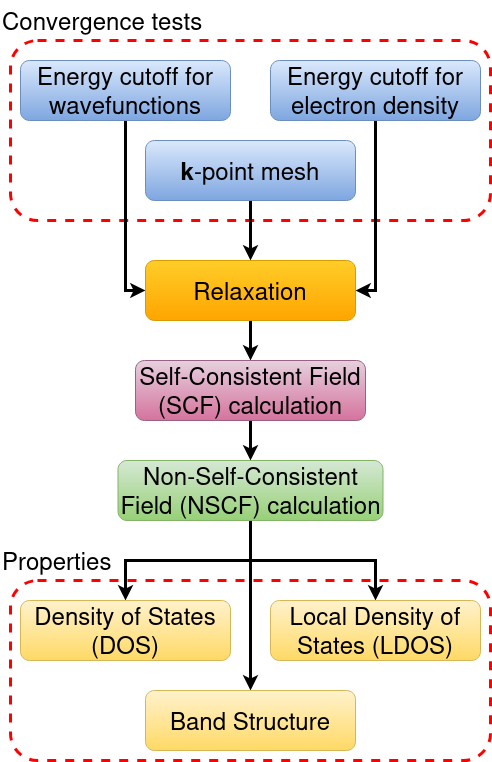

The diagram above was exported from draw.io. Its source (the exported page's mxGraphModel, read from the mxfile embedded in the PNG):
<mxGraphModel dx="1360" dy="795" grid="1" gridSize="10" guides="1" tooltips="1" connect="1" arrows="1" fold="1" page="1" pageScale="1" pageWidth="850" pageHeight="1100" math="0" shadow="0">
  <root>
    <mxCell id="0" />
    <mxCell id="1" parent="0" />
    <mxCell id="OYnXkEWvFUTQde6uWjBe-21" value="" style="rounded=1;whiteSpace=wrap;html=1;fillColor=none;strokeColor=#FF0000;dashed=1;strokeWidth=3;" vertex="1" parent="1">
      <mxGeometry x="180" y="60" width="480" height="180" as="geometry" />
    </mxCell>
    <mxCell id="OYnXkEWvFUTQde6uWjBe-20" value="" style="rounded=1;whiteSpace=wrap;html=1;fillColor=none;dashed=1;strokeWidth=3;strokeColor=#FF0000;" vertex="1" parent="1">
      <mxGeometry x="180" y="600" width="480" height="180" as="geometry" />
    </mxCell>
    <mxCell id="OYnXkEWvFUTQde6uWjBe-11" style="edgeStyle=orthogonalEdgeStyle;rounded=0;orthogonalLoop=1;jettySize=auto;html=1;entryX=0;entryY=0.5;entryDx=0;entryDy=0;strokeWidth=3;" edge="1" parent="1" source="OYnXkEWvFUTQde6uWjBe-1" target="OYnXkEWvFUTQde6uWjBe-6">
      <mxGeometry relative="1" as="geometry">
        <Array as="points">
          <mxPoint x="295" y="310" />
        </Array>
      </mxGeometry>
    </mxCell>
    <mxCell id="OYnXkEWvFUTQde6uWjBe-1" value="&lt;font style=&quot;font-size: 24px;&quot;&gt;Energy cutoff for wavefunctions&lt;/font&gt;" style="rounded=1;whiteSpace=wrap;html=1;fillColor=#dae8fc;strokeColor=#6c8ebf;gradientColor=#7ea6e0;" vertex="1" parent="1">
      <mxGeometry x="190" y="80" width="210" height="60" as="geometry" />
    </mxCell>
    <mxCell id="OYnXkEWvFUTQde6uWjBe-10" style="edgeStyle=orthogonalEdgeStyle;rounded=0;orthogonalLoop=1;jettySize=auto;html=1;entryX=1;entryY=0.5;entryDx=0;entryDy=0;strokeWidth=3;" edge="1" parent="1" source="OYnXkEWvFUTQde6uWjBe-2" target="OYnXkEWvFUTQde6uWjBe-6">
      <mxGeometry relative="1" as="geometry" />
    </mxCell>
    <mxCell id="OYnXkEWvFUTQde6uWjBe-2" value="&lt;font style=&quot;font-size: 24px;&quot;&gt;Energy cutoff for electron density&lt;/font&gt;" style="rounded=1;whiteSpace=wrap;html=1;fillColor=#dae8fc;strokeColor=#6c8ebf;gradientColor=#7ea6e0;" vertex="1" parent="1">
      <mxGeometry x="440" y="80" width="210" height="60" as="geometry" />
    </mxCell>
    <mxCell id="OYnXkEWvFUTQde6uWjBe-9" style="edgeStyle=orthogonalEdgeStyle;rounded=0;orthogonalLoop=1;jettySize=auto;html=1;strokeWidth=3;" edge="1" parent="1" source="OYnXkEWvFUTQde6uWjBe-3" target="OYnXkEWvFUTQde6uWjBe-6">
      <mxGeometry relative="1" as="geometry" />
    </mxCell>
    <mxCell id="OYnXkEWvFUTQde6uWjBe-3" value="&lt;font style=&quot;font-size: 24px;&quot;&gt;&lt;b&gt;k&lt;/b&gt;-point mesh&lt;/font&gt;" style="rounded=1;whiteSpace=wrap;html=1;fillColor=#dae8fc;strokeColor=#6c8ebf;gradientColor=#7ea6e0;" vertex="1" parent="1">
      <mxGeometry x="315" y="160" width="210" height="60" as="geometry" />
    </mxCell>
    <mxCell id="OYnXkEWvFUTQde6uWjBe-5" value="&lt;font style=&quot;font-size: 24px;&quot;&gt;Convergence tests&lt;/font&gt;" style="text;whiteSpace=wrap;html=1;" vertex="1" parent="1">
      <mxGeometry x="170" y="20" width="210" height="40" as="geometry" />
    </mxCell>
    <mxCell id="OYnXkEWvFUTQde6uWjBe-12" style="edgeStyle=orthogonalEdgeStyle;rounded=0;orthogonalLoop=1;jettySize=auto;html=1;entryX=0.5;entryY=0;entryDx=0;entryDy=0;strokeWidth=3;" edge="1" parent="1" source="OYnXkEWvFUTQde6uWjBe-6" target="OYnXkEWvFUTQde6uWjBe-7">
      <mxGeometry relative="1" as="geometry">
        <Array as="points">
          <mxPoint x="420" y="350" />
          <mxPoint x="420" y="350" />
        </Array>
      </mxGeometry>
    </mxCell>
    <mxCell id="OYnXkEWvFUTQde6uWjBe-6" value="&lt;font style=&quot;font-size: 24px;&quot;&gt;Relaxation&lt;/font&gt;" style="rounded=1;whiteSpace=wrap;html=1;fillColor=#ffcd28;gradientColor=#ffa500;strokeColor=#d79b00;" vertex="1" parent="1">
      <mxGeometry x="315" y="280" width="210" height="60" as="geometry" />
    </mxCell>
    <mxCell id="OYnXkEWvFUTQde6uWjBe-13" style="edgeStyle=orthogonalEdgeStyle;rounded=0;orthogonalLoop=1;jettySize=auto;html=1;entryX=0.5;entryY=0;entryDx=0;entryDy=0;strokeWidth=3;" edge="1" parent="1" source="OYnXkEWvFUTQde6uWjBe-7" target="OYnXkEWvFUTQde6uWjBe-8">
      <mxGeometry relative="1" as="geometry" />
    </mxCell>
    <mxCell id="OYnXkEWvFUTQde6uWjBe-7" value="&lt;font style=&quot;font-size: 24px;&quot;&gt;Self-Consistent Field (SCF) calculation&lt;/font&gt;" style="rounded=1;whiteSpace=wrap;html=1;fillColor=#e6d0de;gradientColor=#d5739d;strokeColor=#996185;" vertex="1" parent="1">
      <mxGeometry x="305" y="380" width="230" height="60" as="geometry" />
    </mxCell>
    <mxCell id="OYnXkEWvFUTQde6uWjBe-17" style="edgeStyle=orthogonalEdgeStyle;rounded=0;orthogonalLoop=1;jettySize=auto;html=1;entryX=0.5;entryY=0;entryDx=0;entryDy=0;strokeWidth=3;" edge="1" parent="1" source="OYnXkEWvFUTQde6uWjBe-8" target="OYnXkEWvFUTQde6uWjBe-14">
      <mxGeometry relative="1" as="geometry" />
    </mxCell>
    <mxCell id="OYnXkEWvFUTQde6uWjBe-18" style="edgeStyle=orthogonalEdgeStyle;rounded=0;orthogonalLoop=1;jettySize=auto;html=1;entryX=0.5;entryY=0;entryDx=0;entryDy=0;strokeWidth=3;" edge="1" parent="1" source="OYnXkEWvFUTQde6uWjBe-8" target="OYnXkEWvFUTQde6uWjBe-15">
      <mxGeometry relative="1" as="geometry" />
    </mxCell>
    <mxCell id="OYnXkEWvFUTQde6uWjBe-19" style="edgeStyle=orthogonalEdgeStyle;rounded=0;orthogonalLoop=1;jettySize=auto;html=1;entryX=0.5;entryY=0;entryDx=0;entryDy=0;strokeWidth=3;" edge="1" parent="1" source="OYnXkEWvFUTQde6uWjBe-8" target="OYnXkEWvFUTQde6uWjBe-16">
      <mxGeometry relative="1" as="geometry" />
    </mxCell>
    <mxCell id="OYnXkEWvFUTQde6uWjBe-8" value="&lt;font style=&quot;font-size: 24px;&quot;&gt;Non-Self-Consistent Field (NSCF) calculation&lt;/font&gt;" style="rounded=1;whiteSpace=wrap;html=1;fillColor=#d5e8d4;gradientColor=#97d077;strokeColor=#82b366;" vertex="1" parent="1">
      <mxGeometry x="287.5" y="480" width="265" height="60" as="geometry" />
    </mxCell>
    <mxCell id="OYnXkEWvFUTQde6uWjBe-14" value="&lt;font style=&quot;font-size: 24px;&quot;&gt;Density of States (DOS)&lt;/font&gt;" style="rounded=1;whiteSpace=wrap;html=1;fillColor=#fff2cc;gradientColor=#ffd966;strokeColor=#d6b656;" vertex="1" parent="1">
      <mxGeometry x="190" y="620" width="210" height="60" as="geometry" />
    </mxCell>
    <mxCell id="OYnXkEWvFUTQde6uWjBe-15" value="&lt;font style=&quot;font-size: 24px;&quot;&gt;Local Density of States (LDOS)&lt;/font&gt;" style="rounded=1;whiteSpace=wrap;html=1;fillColor=#fff2cc;gradientColor=#ffd966;strokeColor=#d6b656;" vertex="1" parent="1">
      <mxGeometry x="440" y="620" width="210" height="60" as="geometry" />
    </mxCell>
    <mxCell id="OYnXkEWvFUTQde6uWjBe-16" value="&lt;font style=&quot;font-size: 24px;&quot;&gt;Band Structure&lt;/font&gt;" style="rounded=1;whiteSpace=wrap;html=1;fillColor=#fff2cc;gradientColor=#ffd966;strokeColor=#d6b656;" vertex="1" parent="1">
      <mxGeometry x="315" y="710" width="210" height="60" as="geometry" />
    </mxCell>
    <mxCell id="OYnXkEWvFUTQde6uWjBe-22" value="&lt;div&gt;&lt;font style=&quot;font-size: 24px;&quot;&gt;Properties&lt;/font&gt;&lt;/div&gt;" style="text;whiteSpace=wrap;html=1;" vertex="1" parent="1">
      <mxGeometry x="170" y="560" width="210" height="40" as="geometry" />
    </mxCell>
  </root>
</mxGraphModel>